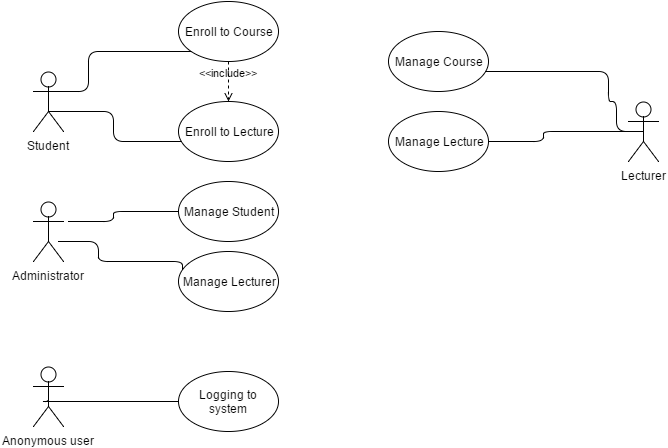

The diagram above was exported from draw.io. Its source (the exported page's mxGraphModel, read from the mxfile embedded in the PNG):
<mxGraphModel dx="1395" dy="726" grid="1" gridSize="10" guides="1" tooltips="1" connect="1" arrows="1" fold="1" page="1" pageScale="1" pageWidth="826" pageHeight="1169" background="#ffffff" math="0" shadow="0">
  <root>
    <mxCell id="0" />
    <mxCell id="1" parent="0" />
    <mxCell id="2" value="Student" style="shape=umlActor;verticalLabelPosition=bottom;labelBackgroundColor=#ffffff;verticalAlign=top;html=1;" vertex="1" parent="1">
      <mxGeometry x="95" y="100" width="30" height="60" as="geometry" />
    </mxCell>
    <mxCell id="6" value="Lecturer" style="shape=umlActor;verticalLabelPosition=bottom;labelBackgroundColor=#ffffff;verticalAlign=top;html=1;" vertex="1" parent="1">
      <mxGeometry x="690" y="130" width="30" height="60" as="geometry" />
    </mxCell>
    <mxCell id="7" value="Logging to system" style="ellipse;whiteSpace=wrap;html=1;" vertex="1" parent="1">
      <mxGeometry x="240" y="400" width="100" height="60" as="geometry" />
    </mxCell>
    <mxCell id="8" value="Enroll to Course" style="ellipse;whiteSpace=wrap;html=1;" vertex="1" parent="1">
      <mxGeometry x="240" y="30" width="100" height="60" as="geometry" />
    </mxCell>
    <mxCell id="9" value="Manage Lecturer" style="ellipse;whiteSpace=wrap;html=1;" vertex="1" parent="1">
      <mxGeometry x="240" y="280" width="100" height="60" as="geometry" />
    </mxCell>
    <mxCell id="13" value="Administrator" style="shape=umlActor;verticalLabelPosition=bottom;labelBackgroundColor=#ffffff;verticalAlign=top;html=1;" vertex="1" parent="1">
      <mxGeometry x="95" y="230" width="30" height="60" as="geometry" />
    </mxCell>
    <mxCell id="15" value="Anonymous user" style="shape=umlActor;verticalLabelPosition=bottom;labelBackgroundColor=#ffffff;verticalAlign=top;html=1;" vertex="1" parent="1">
      <mxGeometry x="95" y="395" width="30" height="60" as="geometry" />
    </mxCell>
    <mxCell id="24" value="" style="endArrow=none;html=1;edgeStyle=orthogonalEdgeStyle;exitX=0.5;exitY=0.5;exitPerimeter=0;entryX=0;entryY=0.5;" edge="1" parent="1" source="15" target="7">
      <mxGeometry relative="1" as="geometry">
        <mxPoint x="250" y="430" as="sourcePoint" />
        <mxPoint x="410" y="430" as="targetPoint" />
        <Array as="points">
          <mxPoint x="103" y="430" />
          <mxPoint x="240" y="430" />
        </Array>
      </mxGeometry>
    </mxCell>
    <mxCell id="25" value="" style="resizable=0;html=1;align=left;verticalAlign=bottom;labelBackgroundColor=#ffffff;fontSize=10;" connectable="0" vertex="1" parent="24">
      <mxGeometry x="-1" relative="1" as="geometry" />
    </mxCell>
    <mxCell id="29" value="Manage Student" style="ellipse;whiteSpace=wrap;html=1;" vertex="1" parent="1">
      <mxGeometry x="240" y="210" width="100" height="60" as="geometry" />
    </mxCell>
    <mxCell id="30" value="Enroll to Lecture" style="ellipse;whiteSpace=wrap;html=1;" vertex="1" parent="1">
      <mxGeometry x="240" y="130" width="100" height="60" as="geometry" />
    </mxCell>
    <mxCell id="31" value="" style="endArrow=none;html=1;edgeStyle=orthogonalEdgeStyle;" edge="1" parent="1" target="8">
      <mxGeometry relative="1" as="geometry">
        <mxPoint x="110" y="120" as="sourcePoint" />
        <mxPoint x="270" y="120" as="targetPoint" />
        <Array as="points">
          <mxPoint x="150" y="120" />
          <mxPoint x="150" y="80" />
        </Array>
      </mxGeometry>
    </mxCell>
    <mxCell id="34" value="" style="endArrow=none;html=1;edgeStyle=orthogonalEdgeStyle;" edge="1" parent="1" target="30">
      <mxGeometry relative="1" as="geometry">
        <mxPoint x="110" y="140" as="sourcePoint" />
        <mxPoint x="270" y="140" as="targetPoint" />
        <Array as="points">
          <mxPoint x="175" y="140" />
          <mxPoint x="175" y="170" />
        </Array>
      </mxGeometry>
    </mxCell>
    <mxCell id="37" value="&amp;lt;&amp;lt;include&amp;gt;&amp;gt;" style="edgeStyle=none;html=1;endArrow=open;verticalAlign=bottom;dashed=1;labelBackgroundColor=none;exitX=0.5;exitY=1;" edge="1" parent="1" source="8" target="30">
      <mxGeometry width="160" relative="1" as="geometry">
        <mxPoint x="300" y="100" as="sourcePoint" />
        <mxPoint x="460" y="100" as="targetPoint" />
      </mxGeometry>
    </mxCell>
    <mxCell id="38" value="" style="endArrow=none;html=1;edgeStyle=orthogonalEdgeStyle;entryX=0;entryY=0.5;" edge="1" parent="1" target="29">
      <mxGeometry relative="1" as="geometry">
        <mxPoint x="130" y="250" as="sourcePoint" />
        <mxPoint x="270" y="250" as="targetPoint" />
        <Array as="points">
          <mxPoint x="175" y="250" />
          <mxPoint x="175" y="240" />
        </Array>
      </mxGeometry>
    </mxCell>
    <mxCell id="41" value="" style="endArrow=none;html=1;edgeStyle=orthogonalEdgeStyle;entryX=0.04;entryY=0.3;entryPerimeter=0;" edge="1" parent="1" target="9">
      <mxGeometry relative="1" as="geometry">
        <mxPoint x="120" y="270" as="sourcePoint" />
        <mxPoint x="270" y="270" as="targetPoint" />
        <Array as="points">
          <mxPoint x="160" y="270" />
          <mxPoint x="160" y="290" />
          <mxPoint x="244" y="290" />
        </Array>
      </mxGeometry>
    </mxCell>
    <mxCell id="55" value="Manage Course" style="ellipse;whiteSpace=wrap;html=1;" vertex="1" parent="1">
      <mxGeometry x="450" y="60" width="100" height="60" as="geometry" />
    </mxCell>
    <mxCell id="56" value="Manage Lecture" style="ellipse;whiteSpace=wrap;html=1;" vertex="1" parent="1">
      <mxGeometry x="450" y="140" width="100" height="60" as="geometry" />
    </mxCell>
    <mxCell id="57" value="" style="endArrow=none;html=1;edgeStyle=orthogonalEdgeStyle;exitX=0.5;exitY=0.5;exitPerimeter=0;" edge="1" parent="1" source="6" target="55">
      <mxGeometry relative="1" as="geometry">
        <mxPoint x="670" y="160" as="sourcePoint" />
        <mxPoint x="830" y="160" as="targetPoint" />
        <Array as="points">
          <mxPoint x="678" y="160" />
          <mxPoint x="678" y="130" />
          <mxPoint x="670" y="130" />
          <mxPoint x="670" y="100" />
        </Array>
      </mxGeometry>
    </mxCell>
    <mxCell id="63" value="" style="endArrow=none;html=1;edgeStyle=orthogonalEdgeStyle;entryX=0.5;entryY=0.5;entryPerimeter=0;" edge="1" parent="1" target="6">
      <mxGeometry relative="1" as="geometry">
        <mxPoint x="550" y="170" as="sourcePoint" />
        <mxPoint x="680" y="170" as="targetPoint" />
        <Array as="points">
          <mxPoint x="605" y="170" />
          <mxPoint x="605" y="160" />
        </Array>
      </mxGeometry>
    </mxCell>
  </root>
</mxGraphModel>